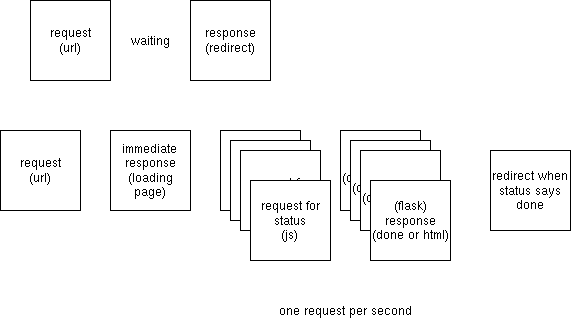

The diagram above was exported from draw.io. Its source (the exported page's mxGraphModel, read from the mxfile embedded in the PNG):
<mxGraphModel dx="807" dy="354" grid="1" gridSize="10" guides="1" tooltips="1" connect="1" arrows="1" fold="1" page="1" pageScale="1" pageWidth="850" pageHeight="1100" math="0" shadow="0">
  <root>
    <mxCell id="0" />
    <mxCell id="1" parent="0" />
    <mxCell id="7koTiPqG41bEcKSl60sH-2" value="&lt;div&gt;request&lt;/div&gt;&lt;div&gt;(url)&lt;br&gt;&lt;/div&gt;" style="whiteSpace=wrap;html=1;aspect=fixed;" vertex="1" parent="1">
      <mxGeometry x="160" y="90" width="80" height="80" as="geometry" />
    </mxCell>
    <mxCell id="7koTiPqG41bEcKSl60sH-3" value="&lt;div&gt;response&lt;/div&gt;&lt;div&gt;(redirect)&lt;br&gt;&lt;/div&gt;" style="whiteSpace=wrap;html=1;aspect=fixed;" vertex="1" parent="1">
      <mxGeometry x="320" y="90" width="80" height="80" as="geometry" />
    </mxCell>
    <mxCell id="7koTiPqG41bEcKSl60sH-4" value="waiting" style="text;html=1;align=center;verticalAlign=middle;resizable=0;points=[];autosize=1;strokeColor=none;fillColor=none;" vertex="1" parent="1">
      <mxGeometry x="255" y="120" width="50" height="20" as="geometry" />
    </mxCell>
    <mxCell id="7koTiPqG41bEcKSl60sH-5" value="&lt;div&gt;request&lt;/div&gt;&lt;div&gt;(url)&lt;br&gt;&lt;/div&gt;" style="whiteSpace=wrap;html=1;aspect=fixed;" vertex="1" parent="1">
      <mxGeometry x="130" y="220" width="80" height="80" as="geometry" />
    </mxCell>
    <mxCell id="7koTiPqG41bEcKSl60sH-6" value="immediate &lt;br&gt;&lt;div&gt;response&lt;/div&gt;&lt;div&gt;(loading page)&lt;br&gt;&lt;/div&gt;" style="whiteSpace=wrap;html=1;aspect=fixed;" vertex="1" parent="1">
      <mxGeometry x="240" y="220" width="80" height="80" as="geometry" />
    </mxCell>
    <mxCell id="7koTiPqG41bEcKSl60sH-7" value="request for status" style="whiteSpace=wrap;html=1;aspect=fixed;" vertex="1" parent="1">
      <mxGeometry x="350" y="220" width="80" height="80" as="geometry" />
    </mxCell>
    <mxCell id="7koTiPqG41bEcKSl60sH-8" value="response (done or html)" style="whiteSpace=wrap;html=1;aspect=fixed;" vertex="1" parent="1">
      <mxGeometry x="470" y="220" width="80" height="80" as="geometry" />
    </mxCell>
    <mxCell id="7koTiPqG41bEcKSl60sH-9" value="request for status" style="whiteSpace=wrap;html=1;aspect=fixed;" vertex="1" parent="1">
      <mxGeometry x="360" y="230" width="80" height="80" as="geometry" />
    </mxCell>
    <mxCell id="7koTiPqG41bEcKSl60sH-10" value="response (done or html)" style="whiteSpace=wrap;html=1;aspect=fixed;" vertex="1" parent="1">
      <mxGeometry x="480" y="230" width="80" height="80" as="geometry" />
    </mxCell>
    <mxCell id="7koTiPqG41bEcKSl60sH-11" value="request for status" style="whiteSpace=wrap;html=1;aspect=fixed;" vertex="1" parent="1">
      <mxGeometry x="370" y="240" width="80" height="80" as="geometry" />
    </mxCell>
    <mxCell id="7koTiPqG41bEcKSl60sH-12" value="response (done or html)" style="whiteSpace=wrap;html=1;aspect=fixed;" vertex="1" parent="1">
      <mxGeometry x="490" y="240" width="80" height="80" as="geometry" />
    </mxCell>
    <mxCell id="7koTiPqG41bEcKSl60sH-13" value="&lt;div&gt;request for status&lt;/div&gt;&lt;div&gt;(js)&lt;br&gt;&lt;/div&gt;" style="whiteSpace=wrap;html=1;aspect=fixed;" vertex="1" parent="1">
      <mxGeometry x="380" y="270" width="80" height="80" as="geometry" />
    </mxCell>
    <mxCell id="7koTiPqG41bEcKSl60sH-14" value="&lt;div&gt;(flask)&lt;/div&gt;&lt;div&gt;response (done or html)&lt;/div&gt;" style="whiteSpace=wrap;html=1;aspect=fixed;" vertex="1" parent="1">
      <mxGeometry x="500" y="270" width="80" height="80" as="geometry" />
    </mxCell>
    <mxCell id="7koTiPqG41bEcKSl60sH-15" value="one request per second" style="text;html=1;align=center;verticalAlign=middle;resizable=0;points=[];autosize=1;strokeColor=none;fillColor=none;" vertex="1" parent="1">
      <mxGeometry x="400" y="390" width="150" height="20" as="geometry" />
    </mxCell>
    <mxCell id="7koTiPqG41bEcKSl60sH-16" value="redirect when status says done" style="whiteSpace=wrap;html=1;aspect=fixed;" vertex="1" parent="1">
      <mxGeometry x="620" y="240" width="80" height="80" as="geometry" />
    </mxCell>
  </root>
</mxGraphModel>